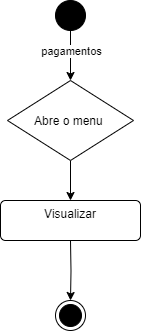

The diagram above was exported from draw.io. Its source (the exported page's mxGraphModel, read from the mxfile embedded in the PNG):
<mxGraphModel dx="1032" dy="539" grid="1" gridSize="10" guides="1" tooltips="1" connect="1" arrows="1" fold="1" page="1" pageScale="1" pageWidth="827" pageHeight="1169" math="0" shadow="0">
  <root>
    <mxCell id="0" />
    <mxCell id="1" parent="0" />
    <mxCell id="tKnN3sahUIZj_fmYFDAc-33" value="" style="edgeStyle=orthogonalEdgeStyle;rounded=0;orthogonalLoop=1;jettySize=auto;html=1;" edge="1" parent="1" source="tKnN3sahUIZj_fmYFDAc-35">
      <mxGeometry relative="1" as="geometry">
        <mxPoint x="399" y="90" as="targetPoint" />
      </mxGeometry>
    </mxCell>
    <mxCell id="tKnN3sahUIZj_fmYFDAc-34" value="pagamentos" style="edgeLabel;html=1;align=center;verticalAlign=middle;resizable=0;points=[];" vertex="1" connectable="0" parent="tKnN3sahUIZj_fmYFDAc-33">
      <mxGeometry x="-0.3394" y="2" relative="1" as="geometry">
        <mxPoint x="-2" y="3" as="offset" />
      </mxGeometry>
    </mxCell>
    <mxCell id="tKnN3sahUIZj_fmYFDAc-35" value="" style="ellipse;fillColor=strokeColor;html=1;" vertex="1" parent="1">
      <mxGeometry x="384" y="10" width="30" height="30" as="geometry" />
    </mxCell>
    <mxCell id="tKnN3sahUIZj_fmYFDAc-37" value="" style="edgeStyle=orthogonalEdgeStyle;rounded=0;orthogonalLoop=1;jettySize=auto;html=1;" edge="1" parent="1" source="tKnN3sahUIZj_fmYFDAc-38" target="tKnN3sahUIZj_fmYFDAc-40">
      <mxGeometry relative="1" as="geometry" />
    </mxCell>
    <mxCell id="tKnN3sahUIZj_fmYFDAc-38" value="Abre o menu " style="rhombus;" vertex="1" parent="1">
      <mxGeometry x="336" y="90" width="126" height="80" as="geometry" />
    </mxCell>
    <mxCell id="tKnN3sahUIZj_fmYFDAc-40" value="Visualizar" style="html=1;align=center;verticalAlign=top;rounded=1;absoluteArcSize=1;arcSize=10;dashed=0;whiteSpace=wrap;" vertex="1" parent="1">
      <mxGeometry x="329" y="210" width="140" height="40" as="geometry" />
    </mxCell>
    <mxCell id="tKnN3sahUIZj_fmYFDAc-47" value="" style="edgeStyle=orthogonalEdgeStyle;rounded=0;orthogonalLoop=1;jettySize=auto;html=1;" edge="1" parent="1" target="tKnN3sahUIZj_fmYFDAc-48">
      <mxGeometry relative="1" as="geometry">
        <mxPoint x="399" y="340" as="targetPoint" />
        <mxPoint x="399" y="250" as="sourcePoint" />
      </mxGeometry>
    </mxCell>
    <mxCell id="tKnN3sahUIZj_fmYFDAc-48" value="" style="ellipse;html=1;shape=endState;fillColor=strokeColor;" vertex="1" parent="1">
      <mxGeometry x="384" y="310" width="30" height="30" as="geometry" />
    </mxCell>
  </root>
</mxGraphModel>